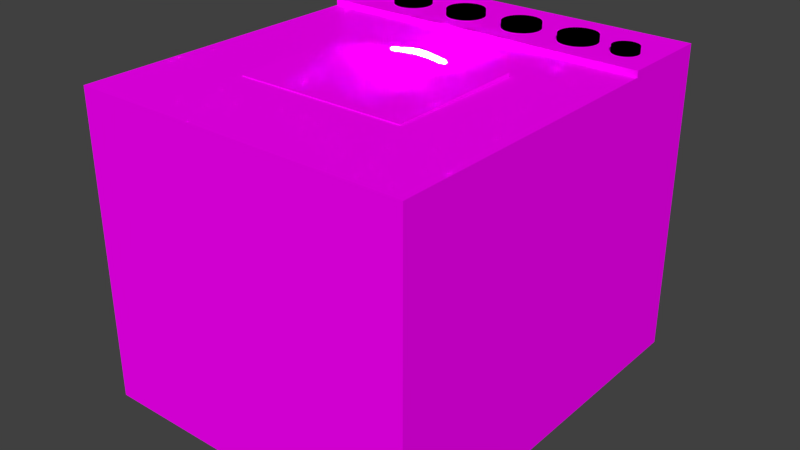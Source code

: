# Source: Stove.blend  (saved by Blender 2.76.0; exported with 4.5.12 LTS)
import bpy
from mathutils import Matrix  # noqa: F401  (used for matrix-valued properties, if any)

bpy.ops.wm.read_factory_settings(use_empty=True)
scene = bpy.context.scene
scene.name = 'Scene'

# ---- collections
col_collection_1 = bpy.data.collections.new('Collection 1'); scene.collection.children.link(col_collection_1)

# ---- images (referenced by path relative to the original .blend; pixels are not part of the script)
import os
ASSET_DIR = os.environ.get("B2B_ASSET_DIR", "")  # directory of the original .blend (textures are referenced by path, not embedded)
HERE = os.path.dirname(os.path.abspath(__file__))  # packed textures are extracted next to this script under _unpacked/

def load_image(name, relpath, width, height, colorspace="sRGB"):
    """Load a texture the original file referenced (path relative to the .blend, or extracted next to this script)."""
    p = next((c for c in (os.path.join(HERE, relpath), os.path.join(ASSET_DIR, relpath)) if relpath and os.path.exists(c)), "")
    if p:
        img = bpy.data.images.load(p, check_existing=True)
        img.name = name
    else:  # same state as the original file: an image datablock whose file is absent (Cycles renders it pink)
        img = bpy.data.images.new(name, width, height)
        img.source = "FILE"
        img.filepath = "//" + (relpath or name)
    img.colorspace_settings.name = colorspace
    return img
img_stove_top_front_png = load_image('Stove top front.png', 'Texture/Stove top front.png', 1024, 1024, 'sRGB')
img_stove_knobs_panel_png = load_image('Stove knobs panel.png', 'Texture/Stove knobs panel.png', 1024, 1024, 'sRGB')
img_stove_door_png = load_image('Stove door.png', 'Texture/Stove door.png', 1024, 1024, 'sRGB')

# ---- materials (node trees are filled in below, after node groups)
mat_stove_top_front = bpy.data.materials.new('Stove top front')
mat_stove_top_front.alpha_threshold = 0.0
mat_stove_top_front.roughness = 0.5
mat_stove_knobs_panel = bpy.data.materials.new('Stove knobs panel')
mat_stove_knobs_panel.alpha_threshold = 0.0
mat_stove_knobs_panel.roughness = 0.5
mat_stove_knobs = bpy.data.materials.new('Stove knobs')
mat_stove_knobs.alpha_threshold = 0.0
mat_stove_knobs.diffuse_color = (0.0, 0.0, 0.0, 1.0)
mat_stove_knobs.roughness = 0.5
mat_stove_door = bpy.data.materials.new('Stove door')
mat_stove_door.alpha_threshold = 0.0
mat_stove_door.roughness = 0.5
mat_handle = bpy.data.materials.new('Handle')
mat_handle.alpha_threshold = 0.0
mat_handle.roughness = 0.5

# ---- material node trees
mat_stove_top_front.use_nodes = True; mat_stove_top_front.node_tree.nodes.clear()
_N = mat_stove_top_front.node_tree.nodes; _L = mat_stove_top_front.node_tree.links
n0 = _N.new('ShaderNodeOutputMaterial'); n0.name = 'Material Output'; n0.location = (300, 300)
n1 = _N.new('ShaderNodeBsdfDiffuse'); n1.name = 'Diffuse BSDF'; n1.location = (10, 300)
n2 = _N.new('ShaderNodeTexImage'); n2.name = 'Image Texture'; n2.location = (-180, 300)
n2.width = 140
n2.image = img_stove_top_front_png
_L.new(n1.outputs[0], n0.inputs[0])
_L.new(n2.outputs[0], n1.inputs[0])
n0.is_active_output = True
mat_stove_knobs_panel.use_nodes = True; mat_stove_knobs_panel.node_tree.nodes.clear()
_N = mat_stove_knobs_panel.node_tree.nodes; _L = mat_stove_knobs_panel.node_tree.links
n0 = _N.new('ShaderNodeOutputMaterial'); n0.name = 'Material Output'; n0.location = (300, 300)
n1 = _N.new('ShaderNodeBsdfDiffuse'); n1.name = 'Diffuse BSDF'; n1.location = (10, 300)
n2 = _N.new('ShaderNodeTexImage'); n2.name = 'Image Texture'; n2.location = (-180, 300)
n2.width = 140
n2.image = img_stove_knobs_panel_png
_L.new(n1.outputs[0], n0.inputs[0])
_L.new(n2.outputs[0], n1.inputs[0])
n0.is_active_output = True
mat_stove_door.use_nodes = True; mat_stove_door.node_tree.nodes.clear()
_N = mat_stove_door.node_tree.nodes; _L = mat_stove_door.node_tree.links
n0 = _N.new('ShaderNodeOutputMaterial'); n0.name = 'Material Output'; n0.location = (300, 300)
n1 = _N.new('ShaderNodeBsdfDiffuse'); n1.name = 'Diffuse BSDF'; n1.location = (10, 300)
n2 = _N.new('ShaderNodeTexImage'); n2.name = 'Image Texture'; n2.location = (-180, 300)
n2.width = 140
n2.image = img_stove_door_png
_L.new(n1.outputs[0], n0.inputs[0])
_L.new(n2.outputs[0], n1.inputs[0])
n0.is_active_output = True
mat_handle.use_nodes = True; mat_handle.node_tree.nodes.clear()
_N = mat_handle.node_tree.nodes; _L = mat_handle.node_tree.links
n0 = _N.new('ShaderNodeOutputMaterial'); n0.name = 'Material Output'; n0.location = (300, 300)
n1 = _N.new('ShaderNodeBsdfDiffuse'); n1.name = 'Diffuse BSDF'; n1.location = (10, 300)
n2 = _N.new('ShaderNodeRGB'); n2.name = 'RGB'; n2.location = (-180, 300)
n2.outputs[0].default_value = (255.0, 255.0, 255.0, 1.0)
_L.new(n1.outputs[0], n0.inputs[0])
_L.new(n2.outputs[0], n1.inputs[0])
n0.is_active_output = True

# ---- world
world_world = bpy.data.worlds.new('World'); scene.world = world_world
world_world.color = (0.05088, 0.05088, 0.05088)
world_world.use_sun_shadow = False
world_world.sun_shadow_jitter_overblur = 0.0
world_world.cycles.sampling_method = 'MANUAL'
world_world.cycles.sample_map_resolution = 256

# ---- meshes
me_cube_005 = bpy.data.meshes.new('Cube.005')
me_cube_005.from_pydata([(-0.06, 0.08708, 0.1), (-0.06, 0.08708, 0.108), (-0.0578, 0.08689, 0.1), (-0.0578, 0.08689, 0.108), (-0.05569, 0.08635, 0.1), (-0.05569, 0.08635, 0.108), (-0.05374, 0.08547, 0.1), (-0.05374, 0.08547, 0.108), (-0.05203, 0.08428, 0.1), (-0.05203, 0.08428, 0.108), (-0.05063, 0.08284, 0.1), (-0.05063, 0.08284, 0.108), (-0.04959, 0.08119, 0.1), (-0.04959, 0.08119, 0.108), (-0.04894, 0.0794, 0.1), (-0.04894, 0.0794, 0.108), (-0.04873, 0.07754, 0.1), (-0.04873, 0.07754, 0.108), (-0.04894, 0.07568, 0.1), (-0.04894, 0.07568, 0.108), (-0.04959, 0.07389, 0.1), (-0.04959, 0.07389, 0.108), (-0.05063, 0.07224, 0.1), (-0.05063, 0.07224, 0.108), (-0.05203, 0.07079, 0.1), (-0.05203, 0.07079, 0.108), (-0.05374, 0.06961, 0.1), (-0.05374, 0.06961, 0.108), (-0.05569, 0.06873, 0.1), (-0.05569, 0.06873, 0.108), (-0.0578, 0.06818, 0.1), (-0.0578, 0.06818, 0.108), (-0.06, 0.068, 0.1), (-0.06, 0.068, 0.108), (-0.0622, 0.06818, 0.1), (-0.0622, 0.06818, 0.108), (-0.06431, 0.06873, 0.1), (-0.06431, 0.06873, 0.108), (-0.06626, 0.06961, 0.1), (-0.06626, 0.06961, 0.108), (-0.06797, 0.07079, 0.1), (-0.06797, 0.07079, 0.108), (-0.06937, 0.07224, 0.1), (-0.06937, 0.07224, 0.108), (-0.07041, 0.07389, 0.1), (-0.07041, 0.07389, 0.108), (-0.07106, 0.07568, 0.1), (-0.07106, 0.07568, 0.108), (-0.07127, 0.07754, 0.1), (-0.07127, 0.07754, 0.108), (-0.07106, 0.0794, 0.1), (-0.07106, 0.0794, 0.108), (-0.07041, 0.08119, 0.1), (-0.07041, 0.08119, 0.108), (-0.06937, 0.08284, 0.1), (-0.06937, 0.08284, 0.108), (-0.06797, 0.08428, 0.1), (-0.06797, 0.08428, 0.108), (-0.06626, 0.08547, 0.1), (-0.06626, 0.08547, 0.108), (-0.06431, 0.08635, 0.1), (-0.06431, 0.08635, 0.108), (-0.0622, 0.08689, 0.1), (-0.0622, 0.08689, 0.108)], [], [(0, 1, 3, 2), (2, 3, 5, 4), (4, 5, 7, 6), (6, 7, 9, 8), (8, 9, 11, 10), (10, 11, 13, 12), (12, 13, 15, 14), (14, 15, 17, 16), (16, 17, 19, 18), (18, 19, 21, 20), (20, 21, 23, 22), (22, 23, 25, 24), (24, 25, 27, 26), (26, 27, 29, 28), (28, 29, 31, 30), (30, 31, 33, 32), (32, 33, 35, 34), (34, 35, 37, 36), (36, 37, 39, 38), (38, 39, 41, 40), (40, 41, 43, 42), (42, 43, 45, 44), (44, 45, 47, 46), (46, 47, 49, 48), (48, 49, 51, 50), (50, 51, 53, 52), (52, 53, 55, 54), (54, 55, 57, 56), (56, 57, 59, 58), (58, 59, 61, 60), (3, 1, 63, 61, 59, 57, 55, 53, 51, 49, 47, 45, 43, 41, 39, 37, 35, 33, 31, 29, 27, 25, 23, 21, 19, 17, 15, 13, 11, 9, 7, 5), (62, 63, 1, 0), (60, 61, 63, 62), (0, 2, 4, 6, 8, 10, 12, 14, 16, 18, 20, 22, 24, 26, 28, 30, 32, 34, 36, 38, 40, 42, 44, 46, 48, 50, 52, 54, 56, 58, 60, 62)])
me_cube_005.polygons.foreach_set('material_index', [2, 2, 2, 2, 2, 2, 2, 2, 2, 2, 2, 2, 2, 2, 2, 2, 2, 2, 2, 2, 2, 2, 2, 2, 2, 2, 2, 2, 2, 2, 2, 2, 2, 2])
_uv = me_cube_005.uv_layers.new(name='UVMap')
_uv.uv.foreach_set('vector', [0.0, 0.0, 1.0, 0.0, 1.0, 1.0, 0.0, 1.0, 0.0, 0.0, 1.0, 0.0, 1.0, 1.0, 0.0, 1.0, 0.0, 0.0, 1.0, 0.0, 1.0, 1.0, 0.0, 1.0, 0.0, 0.0, 1.0, 0.0, 1.0, 1.0, 0.0, 1.0, 0.0, 0.0, 1.0, 0.0, 1.0, 1.0, 0.0, 1.0, 0.0, 0.0, 1.0, 0.0, 1.0, 1.0, 0.0, 1.0, 0.0, 0.0, 1.0, 0.0, 1.0, 1.0, 0.0, 1.0, 0.0, 0.0, 1.0, 0.0, 1.0, 1.0, 0.0, 1.0, 0.0, 0.0, 1.0, 0.0, 1.0, 1.0, 0.0, 1.0, 0.0, 0.0, 1.0, 0.0, 1.0, 1.0, 0.0, 1.0, 0.0, 0.0, 1.0, 0.0, 1.0, 1.0, 0.0, 1.0, 0.0, 0.0, 1.0, 0.0, 1.0, 1.0, 0.0, 1.0, 0.0, 0.0, 1.0, 0.0, 1.0, 1.0, 0.0, 1.0, 0.0, 0.0, 1.0, 0.0, 1.0, 1.0, 0.0, 1.0, 0.0, 0.0, 1.0, 0.0, 1.0, 1.0, 0.0, 1.0, 0.0, 0.0, 1.0, 0.0, 1.0, 1.0, 0.0, 1.0, 0.0, 0.0, 1.0, 0.0, 1.0, 1.0, 0.0, 1.0, 0.0, 0.0, 1.0, 0.0, 1.0, 1.0, 0.0, 1.0, 0.0, 0.0, 1.0, 0.0, 1.0, 1.0, 0.0, 1.0, 0.0, 0.0, 1.0, 0.0, 1.0, 1.0, 0.0, 1.0, 0.0, 0.0, 1.0, 0.0, 1.0, 1.0, 0.0, 1.0, 0.0, 0.0, 1.0, 0.0, 1.0, 1.0, 0.0, 1.0, 0.0, 0.0, 1.0, 0.0, 1.0, 1.0, 0.0, 1.0, 0.0, 0.0, 1.0, 0.0, 1.0, 1.0, 0.0, 1.0, 0.0, 0.0, 1.0, 0.0, 1.0, 1.0, 0.0, 1.0, 0.0, 0.0, 1.0, 0.0, 1.0, 1.0, 0.0, 1.0, 0.0, 0.0, 1.0, 0.0, 1.0, 1.0, 0.0, 1.0, 0.0, 0.0, 1.0, 0.0, 1.0, 1.0, 0.0, 1.0, 0.0, 0.0, 1.0, 0.0, 1.0, 1.0, 0.0, 1.0, 0.0, 0.0, 1.0, 0.0, 1.0, 1.0, 0.0, 1.0, 0.5, 1.0, 0.5975, 0.9904, 0.6913, 0.9619, 0.7778, 0.9157, 0.8536, 0.8536, 0.9157, 0.7778, 0.9619, 0.6913, 0.9904, 0.5975, 1.0, 0.5, 0.9904, 0.4025, 0.9619, 0.3087, 0.9157, 0.2222, 0.8536, 0.1464, 0.7778, 0.08427, 0.6913, 0.03806, 0.5975, 0.009607, 0.5, 0.0, 0.4025, 0.009607, 0.3087, 0.03806, 0.2222, 0.08427, 0.1464, 0.1464, 0.08426, 0.2222, 0.03806, 0.3087, 0.009607, 0.4025, 0.0, 0.5, 0.009607, 0.5975, 0.03806, 0.6913, 0.08427, 0.7778, 0.1464, 0.8536, 0.2222, 0.9157, 0.3087, 0.9619, 0.4025, 0.9904, 0.0, 0.0, 1.0, 0.0, 1.0, 1.0, 0.0, 1.0, 0.0, 0.0, 1.0, 0.0, 1.0, 1.0, 0.0, 1.0, 0.5, 1.0, 0.5975, 0.9904, 0.6913, 0.9619, 0.7778, 0.9157, 0.8536, 0.8536, 0.9157, 0.7778, 0.9619, 0.6913, 0.9904, 0.5975, 1.0, 0.5, 0.9904, 0.4025, 0.9619, 0.3087, 0.9157, 0.2222, 0.8536, 0.1464, 0.7778, 0.08427, 0.6913, 0.03806, 0.5975, 0.009607, 0.5, 0.0, 0.4025, 0.009607, 0.3087, 0.03806, 0.2222, 0.08427, 0.1464, 0.1464, 0.08426, 0.2222, 0.03806, 0.3087, 0.009607, 0.4025, 0.0, 0.5, 0.009607, 0.5975, 0.03806, 0.6913, 0.08427, 0.7778, 0.1464, 0.8536, 0.2222, 0.9157, 0.3087, 0.9619, 0.4025, 0.9904])
me_cube_005.materials.append(mat_stove_top_front)
me_cube_005.materials.append(mat_stove_knobs_panel)
me_cube_005.materials.append(mat_stove_knobs)
me_cube_005.use_remesh_preserve_volume = False
me_cube_005.use_remesh_preserve_attributes = False
me_cube_005.use_mirror_vertex_groups = False
me_cube_005.update()
me_cube_004 = bpy.data.meshes.new('Cube.004')
me_cube_004.from_pydata([(-0.02182, 0.08708, 0.1), (-0.02182, 0.08708, 0.108), (-0.01962, 0.08689, 0.1), (-0.01962, 0.08689, 0.108), (-0.0175, 0.08635, 0.1), (-0.0175, 0.08635, 0.108), (-0.01556, 0.08547, 0.1), (-0.01556, 0.08547, 0.108), (-0.01385, 0.08428, 0.1), (-0.01385, 0.08428, 0.108), (-0.01245, 0.08284, 0.1), (-0.01245, 0.08284, 0.108), (-0.0114, 0.08119, 0.1), (-0.0114, 0.08119, 0.108), (-0.01076, 0.0794, 0.1), (-0.01076, 0.0794, 0.108), (-0.01055, 0.07754, 0.1), (-0.01055, 0.07754, 0.108), (-0.01076, 0.07568, 0.1), (-0.01076, 0.07568, 0.108), (-0.0114, 0.07389, 0.1), (-0.0114, 0.07389, 0.108), (-0.01245, 0.07224, 0.1), (-0.01245, 0.07224, 0.108), (-0.01385, 0.07079, 0.1), (-0.01385, 0.07079, 0.108), (-0.01556, 0.06961, 0.1), (-0.01556, 0.06961, 0.108), (-0.0175, 0.06873, 0.1), (-0.0175, 0.06873, 0.108), (-0.01962, 0.06818, 0.1), (-0.01962, 0.06818, 0.108), (-0.02182, 0.068, 0.1), (-0.02182, 0.068, 0.108), (-0.02402, 0.06818, 0.1), (-0.02402, 0.06818, 0.108), (-0.02613, 0.06873, 0.1), (-0.02613, 0.06873, 0.108), (-0.02808, 0.06961, 0.1), (-0.02808, 0.06961, 0.108), (-0.02979, 0.07079, 0.1), (-0.02979, 0.07079, 0.108), (-0.03119, 0.07224, 0.1), (-0.03119, 0.07224, 0.108), (-0.03223, 0.07389, 0.1), (-0.03223, 0.07389, 0.108), (-0.03287, 0.07568, 0.1), (-0.03287, 0.07568, 0.108), (-0.03309, 0.07754, 0.1), (-0.03309, 0.07754, 0.108), (-0.03287, 0.0794, 0.1), (-0.03287, 0.0794, 0.108), (-0.03223, 0.08119, 0.1), (-0.03223, 0.08119, 0.108), (-0.03119, 0.08284, 0.1), (-0.03119, 0.08284, 0.108), (-0.02979, 0.08428, 0.1), (-0.02979, 0.08428, 0.108), (-0.02808, 0.08547, 0.1), (-0.02808, 0.08547, 0.108), (-0.02613, 0.08635, 0.1), (-0.02613, 0.08635, 0.108), (-0.02402, 0.08689, 0.1), (-0.02402, 0.08689, 0.108)], [], [(0, 1, 3, 2), (2, 3, 5, 4), (4, 5, 7, 6), (6, 7, 9, 8), (8, 9, 11, 10), (10, 11, 13, 12), (12, 13, 15, 14), (14, 15, 17, 16), (16, 17, 19, 18), (18, 19, 21, 20), (20, 21, 23, 22), (22, 23, 25, 24), (24, 25, 27, 26), (26, 27, 29, 28), (28, 29, 31, 30), (30, 31, 33, 32), (32, 33, 35, 34), (34, 35, 37, 36), (36, 37, 39, 38), (38, 39, 41, 40), (40, 41, 43, 42), (42, 43, 45, 44), (44, 45, 47, 46), (46, 47, 49, 48), (48, 49, 51, 50), (50, 51, 53, 52), (52, 53, 55, 54), (54, 55, 57, 56), (56, 57, 59, 58), (58, 59, 61, 60), (3, 1, 63, 61, 59, 57, 55, 53, 51, 49, 47, 45, 43, 41, 39, 37, 35, 33, 31, 29, 27, 25, 23, 21, 19, 17, 15, 13, 11, 9, 7, 5), (62, 63, 1, 0), (60, 61, 63, 62), (0, 2, 4, 6, 8, 10, 12, 14, 16, 18, 20, 22, 24, 26, 28, 30, 32, 34, 36, 38, 40, 42, 44, 46, 48, 50, 52, 54, 56, 58, 60, 62)])
me_cube_004.polygons.foreach_set('material_index', [2, 2, 2, 2, 2, 2, 2, 2, 2, 2, 2, 2, 2, 2, 2, 2, 2, 2, 2, 2, 2, 2, 2, 2, 2, 2, 2, 2, 2, 2, 2, 2, 2, 2])
_uv = me_cube_004.uv_layers.new(name='UVMap')
_uv.uv.foreach_set('vector', [0.0, 0.0, 1.0, 0.0, 1.0, 1.0, 0.0, 1.0, 0.0, 0.0, 1.0, 0.0, 1.0, 1.0, 0.0, 1.0, 0.0, 0.0, 1.0, 0.0, 1.0, 1.0, 0.0, 1.0, 0.0, 0.0, 1.0, 0.0, 1.0, 1.0, 0.0, 1.0, 0.0, 0.0, 1.0, 0.0, 1.0, 1.0, 0.0, 1.0, 0.0, 0.0, 1.0, 0.0, 1.0, 1.0, 0.0, 1.0, 0.0, 0.0, 1.0, 0.0, 1.0, 1.0, 0.0, 1.0, 0.0, 0.0, 1.0, 0.0, 1.0, 1.0, 0.0, 1.0, 0.0, 0.0, 1.0, 0.0, 1.0, 1.0, 0.0, 1.0, 0.0, 0.0, 1.0, 0.0, 1.0, 1.0, 0.0, 1.0, 0.0, 0.0, 1.0, 0.0, 1.0, 1.0, 0.0, 1.0, 0.0, 0.0, 1.0, 0.0, 1.0, 1.0, 0.0, 1.0, 0.0, 0.0, 1.0, 0.0, 1.0, 1.0, 0.0, 1.0, 0.0, 0.0, 1.0, 0.0, 1.0, 1.0, 0.0, 1.0, 0.0, 0.0, 1.0, 0.0, 1.0, 1.0, 0.0, 1.0, 0.0, 0.0, 1.0, 0.0, 1.0, 1.0, 0.0, 1.0, 0.0, 0.0, 1.0, 0.0, 1.0, 1.0, 0.0, 1.0, 0.0, 0.0, 1.0, 0.0, 1.0, 1.0, 0.0, 1.0, 0.0, 0.0, 1.0, 0.0, 1.0, 1.0, 0.0, 1.0, 0.0, 0.0, 1.0, 0.0, 1.0, 1.0, 0.0, 1.0, 0.0, 0.0, 1.0, 0.0, 1.0, 1.0, 0.0, 1.0, 0.0, 0.0, 1.0, 0.0, 1.0, 1.0, 0.0, 1.0, 0.0, 0.0, 1.0, 0.0, 1.0, 1.0, 0.0, 1.0, 0.0, 0.0, 1.0, 0.0, 1.0, 1.0, 0.0, 1.0, 0.0, 0.0, 1.0, 0.0, 1.0, 1.0, 0.0, 1.0, 0.0, 0.0, 1.0, 0.0, 1.0, 1.0, 0.0, 1.0, 0.0, 0.0, 1.0, 0.0, 1.0, 1.0, 0.0, 1.0, 0.0, 0.0, 1.0, 0.0, 1.0, 1.0, 0.0, 1.0, 0.0, 0.0, 1.0, 0.0, 1.0, 1.0, 0.0, 1.0, 0.0, 0.0, 1.0, 0.0, 1.0, 1.0, 0.0, 1.0, 0.5, 1.0, 0.5975, 0.9904, 0.6913, 0.9619, 0.7778, 0.9157, 0.8536, 0.8536, 0.9157, 0.7778, 0.9619, 0.6913, 0.9904, 0.5975, 1.0, 0.5, 0.9904, 0.4025, 0.9619, 0.3087, 0.9157, 0.2222, 0.8536, 0.1464, 0.7778, 0.08427, 0.6913, 0.03806, 0.5975, 0.009607, 0.5, 0.0, 0.4025, 0.009607, 0.3087, 0.03806, 0.2222, 0.08427, 0.1464, 0.1464, 0.08426, 0.2222, 0.03806, 0.3087, 0.009607, 0.4025, 0.0, 0.5, 0.009607, 0.5975, 0.03806, 0.6913, 0.08427, 0.7778, 0.1464, 0.8536, 0.2222, 0.9157, 0.3087, 0.9619, 0.4025, 0.9904, 0.0, 0.0, 1.0, 0.0, 1.0, 1.0, 0.0, 1.0, 0.0, 0.0, 1.0, 0.0, 1.0, 1.0, 0.0, 1.0, 0.5, 1.0, 0.5975, 0.9904, 0.6913, 0.9619, 0.7778, 0.9157, 0.8536, 0.8536, 0.9157, 0.7778, 0.9619, 0.6913, 0.9904, 0.5975, 1.0, 0.5, 0.9904, 0.4025, 0.9619, 0.3087, 0.9157, 0.2222, 0.8536, 0.1464, 0.7778, 0.08427, 0.6913, 0.03806, 0.5975, 0.009607, 0.5, 0.0, 0.4025, 0.009607, 0.3087, 0.03806, 0.2222, 0.08427, 0.1464, 0.1464, 0.08426, 0.2222, 0.03806, 0.3087, 0.009607, 0.4025, 0.0, 0.5, 0.009607, 0.5975, 0.03806, 0.6913, 0.08427, 0.7778, 0.1464, 0.8536, 0.2222, 0.9157, 0.3087, 0.9619, 0.4025, 0.9904])
me_cube_004.materials.append(mat_stove_top_front)
me_cube_004.materials.append(mat_stove_knobs_panel)
me_cube_004.materials.append(mat_stove_knobs)
me_cube_004.use_remesh_preserve_volume = False
me_cube_004.use_remesh_preserve_attributes = False
me_cube_004.use_mirror_vertex_groups = False
me_cube_004.update()
me_cube_003 = bpy.data.meshes.new('Cube.003')
me_cube_003.from_pydata([(0.01564, 0.08738, 0.1), (0.01564, 0.08738, 0.108), (0.01784, 0.0872, 0.1), (0.01784, 0.0872, 0.108), (0.01995, 0.08666, 0.1), (0.01995, 0.08666, 0.108), (0.0219, 0.08578, 0.1), (0.0219, 0.08578, 0.108), (0.02361, 0.08459, 0.1), (0.02361, 0.08459, 0.108), (0.02501, 0.08315, 0.1), (0.02501, 0.08315, 0.108), (0.02605, 0.0815, 0.1), (0.02605, 0.0815, 0.108), (0.02669, 0.07971, 0.1), (0.02669, 0.07971, 0.108), (0.02691, 0.07785, 0.1), (0.02691, 0.07785, 0.108), (0.02669, 0.07599, 0.1), (0.02669, 0.07599, 0.108), (0.02605, 0.0742, 0.1), (0.02605, 0.0742, 0.108), (0.02501, 0.07255, 0.1), (0.02501, 0.07255, 0.108), (0.02361, 0.0711, 0.1), (0.02361, 0.0711, 0.108), (0.0219, 0.06992, 0.1), (0.0219, 0.06992, 0.108), (0.01995, 0.06903, 0.1), (0.01995, 0.06903, 0.108), (0.01784, 0.06849, 0.1), (0.01784, 0.06849, 0.108), (0.01564, 0.06831, 0.1), (0.01564, 0.06831, 0.108), (0.01344, 0.06849, 0.1), (0.01344, 0.06849, 0.108), (0.01132, 0.06903, 0.1), (0.01132, 0.06903, 0.108), (0.009374, 0.06992, 0.1), (0.009374, 0.06992, 0.108), (0.007665, 0.0711, 0.1), (0.007665, 0.0711, 0.108), (0.006263, 0.07255, 0.1), (0.006263, 0.07255, 0.108), (0.005222, 0.0742, 0.1), (0.005222, 0.0742, 0.108), (0.00458, 0.07599, 0.1), (0.00458, 0.07599, 0.108), (0.004364, 0.07785, 0.1), (0.004364, 0.07785, 0.108), (0.00458, 0.07971, 0.1), (0.00458, 0.07971, 0.108), (0.005222, 0.0815, 0.1), (0.005222, 0.0815, 0.108), (0.006263, 0.08315, 0.1), (0.006263, 0.08315, 0.108), (0.007665, 0.08459, 0.1), (0.007665, 0.08459, 0.108), (0.009374, 0.08578, 0.1), (0.009374, 0.08578, 0.108), (0.01132, 0.08666, 0.1), (0.01132, 0.08666, 0.108), (0.01344, 0.0872, 0.1), (0.01344, 0.0872, 0.108)], [], [(0, 1, 3, 2), (2, 3, 5, 4), (4, 5, 7, 6), (6, 7, 9, 8), (8, 9, 11, 10), (10, 11, 13, 12), (12, 13, 15, 14), (14, 15, 17, 16), (16, 17, 19, 18), (18, 19, 21, 20), (20, 21, 23, 22), (22, 23, 25, 24), (24, 25, 27, 26), (26, 27, 29, 28), (28, 29, 31, 30), (30, 31, 33, 32), (32, 33, 35, 34), (34, 35, 37, 36), (36, 37, 39, 38), (38, 39, 41, 40), (40, 41, 43, 42), (42, 43, 45, 44), (44, 45, 47, 46), (46, 47, 49, 48), (48, 49, 51, 50), (50, 51, 53, 52), (52, 53, 55, 54), (54, 55, 57, 56), (56, 57, 59, 58), (58, 59, 61, 60), (3, 1, 63, 61, 59, 57, 55, 53, 51, 49, 47, 45, 43, 41, 39, 37, 35, 33, 31, 29, 27, 25, 23, 21, 19, 17, 15, 13, 11, 9, 7, 5), (62, 63, 1, 0), (60, 61, 63, 62), (0, 2, 4, 6, 8, 10, 12, 14, 16, 18, 20, 22, 24, 26, 28, 30, 32, 34, 36, 38, 40, 42, 44, 46, 48, 50, 52, 54, 56, 58, 60, 62)])
me_cube_003.polygons.foreach_set('material_index', [2, 2, 2, 2, 2, 2, 2, 2, 2, 2, 2, 2, 2, 2, 2, 2, 2, 2, 2, 2, 2, 2, 2, 2, 2, 2, 2, 2, 2, 2, 2, 2, 2, 2])
_uv = me_cube_003.uv_layers.new(name='UVMap')
_uv.uv.foreach_set('vector', [0.0, 0.0, 1.0, 0.0, 1.0, 1.0, 0.0, 1.0, 0.0, 0.0, 1.0, 0.0, 1.0, 1.0, 0.0, 1.0, 0.0, 0.0, 1.0, 0.0, 1.0, 1.0, 0.0, 1.0, 0.0, 0.0, 1.0, 0.0, 1.0, 1.0, 0.0, 1.0, 0.0, 0.0, 1.0, 0.0, 1.0, 1.0, 0.0, 1.0, 0.0, 0.0, 1.0, 0.0, 1.0, 1.0, 0.0, 1.0, 0.0, 0.0, 1.0, 0.0, 1.0, 1.0, 0.0, 1.0, 0.0, 0.0, 1.0, 0.0, 1.0, 1.0, 0.0, 1.0, 0.0, 0.0, 1.0, 0.0, 1.0, 1.0, 0.0, 1.0, 0.0, 0.0, 1.0, 0.0, 1.0, 1.0, 0.0, 1.0, 0.0, 0.0, 1.0, 0.0, 1.0, 1.0, 0.0, 1.0, 0.0, 0.0, 1.0, 0.0, 1.0, 1.0, 0.0, 1.0, 0.0, 0.0, 1.0, 0.0, 1.0, 1.0, 0.0, 1.0, 0.0, 0.0, 1.0, 0.0, 1.0, 1.0, 0.0, 1.0, 0.0, 0.0, 1.0, 0.0, 1.0, 1.0, 0.0, 1.0, 0.0, 0.0, 1.0, 0.0, 1.0, 1.0, 0.0, 1.0, 0.0, 0.0, 1.0, 0.0, 1.0, 1.0, 0.0, 1.0, 0.0, 0.0, 1.0, 0.0, 1.0, 1.0, 0.0, 1.0, 0.0, 0.0, 1.0, 0.0, 1.0, 1.0, 0.0, 1.0, 0.0, 0.0, 1.0, 0.0, 1.0, 1.0, 0.0, 1.0, 0.0, 0.0, 1.0, 0.0, 1.0, 1.0, 0.0, 1.0, 0.0, 0.0, 1.0, 0.0, 1.0, 1.0, 0.0, 1.0, 0.0, 0.0, 1.0, 0.0, 1.0, 1.0, 0.0, 1.0, 0.0, 0.0, 1.0, 0.0, 1.0, 1.0, 0.0, 1.0, 0.0, 0.0, 1.0, 0.0, 1.0, 1.0, 0.0, 1.0, 0.0, 0.0, 1.0, 0.0, 1.0, 1.0, 0.0, 1.0, 0.0, 0.0, 1.0, 0.0, 1.0, 1.0, 0.0, 1.0, 0.0, 0.0, 1.0, 0.0, 1.0, 1.0, 0.0, 1.0, 0.0, 0.0, 1.0, 0.0, 1.0, 1.0, 0.0, 1.0, 0.0, 0.0, 1.0, 0.0, 1.0, 1.0, 0.0, 1.0, 0.5, 1.0, 0.5975, 0.9904, 0.6913, 0.9619, 0.7778, 0.9157, 0.8536, 0.8536, 0.9157, 0.7778, 0.9619, 0.6913, 0.9904, 0.5975, 1.0, 0.5, 0.9904, 0.4025, 0.9619, 0.3087, 0.9157, 0.2222, 0.8536, 0.1464, 0.7778, 0.08427, 0.6913, 0.03806, 0.5975, 0.009607, 0.5, 0.0, 0.4025, 0.009607, 0.3087, 0.03806, 0.2222, 0.08427, 0.1464, 0.1464, 0.08426, 0.2222, 0.03806, 0.3087, 0.009607, 0.4025, 0.0, 0.5, 0.009607, 0.5975, 0.03806, 0.6913, 0.08427, 0.7778, 0.1464, 0.8536, 0.2222, 0.9157, 0.3087, 0.9619, 0.4025, 0.9904, 0.0, 0.0, 1.0, 0.0, 1.0, 1.0, 0.0, 1.0, 0.0, 0.0, 1.0, 0.0, 1.0, 1.0, 0.0, 1.0, 0.5, 1.0, 0.5975, 0.9904, 0.6913, 0.9619, 0.7778, 0.9157, 0.8536, 0.8536, 0.9157, 0.7778, 0.9619, 0.6913, 0.9904, 0.5975, 1.0, 0.5, 0.9904, 0.4025, 0.9619, 0.3087, 0.9157, 0.2222, 0.8536, 0.1464, 0.7778, 0.08427, 0.6913, 0.03806, 0.5975, 0.009607, 0.5, 0.0, 0.4025, 0.009607, 0.3087, 0.03806, 0.2222, 0.08427, 0.1464, 0.1464, 0.08426, 0.2222, 0.03806, 0.3087, 0.009607, 0.4025, 0.0, 0.5, 0.009607, 0.5975, 0.03806, 0.6913, 0.08427, 0.7778, 0.1464, 0.8536, 0.2222, 0.9157, 0.3087, 0.9619, 0.4025, 0.9904])
me_cube_003.materials.append(mat_stove_top_front)
me_cube_003.materials.append(mat_stove_knobs_panel)
me_cube_003.materials.append(mat_stove_knobs)
me_cube_003.use_remesh_preserve_volume = False
me_cube_003.use_remesh_preserve_attributes = False
me_cube_003.use_mirror_vertex_groups = False
me_cube_003.update()
me_cube_002 = bpy.data.meshes.new('Cube.002')
me_cube_002.from_pydata([(0.05164, 0.08738, 0.1), (0.05164, 0.08738, 0.108), (0.05384, 0.0872, 0.1), (0.05384, 0.0872, 0.108), (0.05595, 0.08666, 0.1), (0.05595, 0.08666, 0.108), (0.0579, 0.08578, 0.1), (0.0579, 0.08578, 0.108), (0.05961, 0.08459, 0.1), (0.05961, 0.08459, 0.108), (0.06101, 0.08315, 0.1), (0.06101, 0.08315, 0.108), (0.06205, 0.0815, 0.1), (0.06205, 0.0815, 0.108), (0.06269, 0.07971, 0.1), (0.06269, 0.07971, 0.108), (0.06291, 0.07785, 0.1), (0.06291, 0.07785, 0.108), (0.06269, 0.07599, 0.1), (0.06269, 0.07599, 0.108), (0.06205, 0.0742, 0.1), (0.06205, 0.0742, 0.108), (0.06101, 0.07255, 0.1), (0.06101, 0.07255, 0.108), (0.05961, 0.0711, 0.1), (0.05961, 0.0711, 0.108), (0.0579, 0.06992, 0.1), (0.0579, 0.06992, 0.108), (0.05595, 0.06903, 0.1), (0.05595, 0.06903, 0.108), (0.05384, 0.06849, 0.1), (0.05384, 0.06849, 0.108), (0.05164, 0.06831, 0.1), (0.05164, 0.06831, 0.108), (0.04944, 0.06849, 0.1), (0.04944, 0.06849, 0.108), (0.04732, 0.06903, 0.1), (0.04732, 0.06903, 0.108), (0.04537, 0.06992, 0.1), (0.04537, 0.06992, 0.108), (0.04367, 0.0711, 0.1), (0.04367, 0.0711, 0.108), (0.04226, 0.07255, 0.1), (0.04226, 0.07255, 0.108), (0.04122, 0.0742, 0.1), (0.04122, 0.0742, 0.108), (0.04058, 0.07599, 0.1), (0.04058, 0.07599, 0.108), (0.04036, 0.07785, 0.1), (0.04036, 0.07785, 0.108), (0.04058, 0.07971, 0.1), (0.04058, 0.07971, 0.108), (0.04122, 0.0815, 0.1), (0.04122, 0.0815, 0.108), (0.04226, 0.08315, 0.1), (0.04226, 0.08315, 0.108), (0.04367, 0.08459, 0.1), (0.04367, 0.08459, 0.108), (0.04537, 0.08578, 0.1), (0.04537, 0.08578, 0.108), (0.04732, 0.08666, 0.1), (0.04732, 0.08666, 0.108), (0.04944, 0.0872, 0.1), (0.04944, 0.0872, 0.108)], [], [(0, 1, 3, 2), (2, 3, 5, 4), (4, 5, 7, 6), (6, 7, 9, 8), (8, 9, 11, 10), (10, 11, 13, 12), (12, 13, 15, 14), (14, 15, 17, 16), (16, 17, 19, 18), (18, 19, 21, 20), (20, 21, 23, 22), (22, 23, 25, 24), (24, 25, 27, 26), (26, 27, 29, 28), (28, 29, 31, 30), (30, 31, 33, 32), (32, 33, 35, 34), (34, 35, 37, 36), (36, 37, 39, 38), (38, 39, 41, 40), (40, 41, 43, 42), (42, 43, 45, 44), (44, 45, 47, 46), (46, 47, 49, 48), (48, 49, 51, 50), (50, 51, 53, 52), (52, 53, 55, 54), (54, 55, 57, 56), (56, 57, 59, 58), (58, 59, 61, 60), (3, 1, 63, 61, 59, 57, 55, 53, 51, 49, 47, 45, 43, 41, 39, 37, 35, 33, 31, 29, 27, 25, 23, 21, 19, 17, 15, 13, 11, 9, 7, 5), (62, 63, 1, 0), (60, 61, 63, 62), (0, 2, 4, 6, 8, 10, 12, 14, 16, 18, 20, 22, 24, 26, 28, 30, 32, 34, 36, 38, 40, 42, 44, 46, 48, 50, 52, 54, 56, 58, 60, 62)])
me_cube_002.polygons.foreach_set('material_index', [2, 2, 2, 2, 2, 2, 2, 2, 2, 2, 2, 2, 2, 2, 2, 2, 2, 2, 2, 2, 2, 2, 2, 2, 2, 2, 2, 2, 2, 2, 2, 2, 2, 2])
_uv = me_cube_002.uv_layers.new(name='UVMap')
_uv.uv.foreach_set('vector', [0.0, 0.0, 1.0, 0.0, 1.0, 1.0, 0.0, 1.0, 0.0, 0.0, 1.0, 0.0, 1.0, 1.0, 0.0, 1.0, 0.0, 0.0, 1.0, 0.0, 1.0, 1.0, 0.0, 1.0, 0.0, 0.0, 1.0, 0.0, 1.0, 1.0, 0.0, 1.0, 0.0, 0.0, 1.0, 0.0, 1.0, 1.0, 0.0, 1.0, 0.0, 0.0, 1.0, 0.0, 1.0, 1.0, 0.0, 1.0, 0.0, 0.0, 1.0, 0.0, 1.0, 1.0, 0.0, 1.0, 0.0, 0.0, 1.0, 0.0, 1.0, 1.0, 0.0, 1.0, 0.0, 0.0, 1.0, 0.0, 1.0, 1.0, 0.0, 1.0, 0.0, 0.0, 1.0, 0.0, 1.0, 1.0, 0.0, 1.0, 0.0, 0.0, 1.0, 0.0, 1.0, 1.0, 0.0, 1.0, 0.0, 0.0, 1.0, 0.0, 1.0, 1.0, 0.0, 1.0, 0.0, 0.0, 1.0, 0.0, 1.0, 1.0, 0.0, 1.0, 0.0, 0.0, 1.0, 0.0, 1.0, 1.0, 0.0, 1.0, 0.0, 0.0, 1.0, 0.0, 1.0, 1.0, 0.0, 1.0, 0.0, 0.0, 1.0, 0.0, 1.0, 1.0, 0.0, 1.0, 0.0, 0.0, 1.0, 0.0, 1.0, 1.0, 0.0, 1.0, 0.0, 0.0, 1.0, 0.0, 1.0, 1.0, 0.0, 1.0, 0.0, 0.0, 1.0, 0.0, 1.0, 1.0, 0.0, 1.0, 0.0, 0.0, 1.0, 0.0, 1.0, 1.0, 0.0, 1.0, 0.0, 0.0, 1.0, 0.0, 1.0, 1.0, 0.0, 1.0, 0.0, 0.0, 1.0, 0.0, 1.0, 1.0, 0.0, 1.0, 0.0, 0.0, 1.0, 0.0, 1.0, 1.0, 0.0, 1.0, 0.0, 0.0, 1.0, 0.0, 1.0, 1.0, 0.0, 1.0, 0.0, 0.0, 1.0, 0.0, 1.0, 1.0, 0.0, 1.0, 0.0, 0.0, 1.0, 0.0, 1.0, 1.0, 0.0, 1.0, 0.0, 0.0, 1.0, 0.0, 1.0, 1.0, 0.0, 1.0, 0.0, 0.0, 1.0, 0.0, 1.0, 1.0, 0.0, 1.0, 0.0, 0.0, 1.0, 0.0, 1.0, 1.0, 0.0, 1.0, 0.0, 0.0, 1.0, 0.0, 1.0, 1.0, 0.0, 1.0, 0.5, 1.0, 0.5975, 0.9904, 0.6913, 0.9619, 0.7778, 0.9157, 0.8536, 0.8536, 0.9157, 0.7778, 0.9619, 0.6913, 0.9904, 0.5975, 1.0, 0.5, 0.9904, 0.4025, 0.9619, 0.3087, 0.9157, 0.2222, 0.8536, 0.1464, 0.7778, 0.08427, 0.6913, 0.03806, 0.5975, 0.009607, 0.5, 0.0, 0.4025, 0.009607, 0.3087, 0.03806, 0.2222, 0.08427, 0.1464, 0.1464, 0.08426, 0.2222, 0.03806, 0.3087, 0.009607, 0.4025, 0.0, 0.5, 0.009607, 0.5975, 0.03806, 0.6913, 0.08427, 0.7778, 0.1464, 0.8536, 0.2222, 0.9157, 0.3087, 0.9619, 0.4025, 0.9904, 0.0, 0.0, 1.0, 0.0, 1.0, 1.0, 0.0, 1.0, 0.0, 0.0, 1.0, 0.0, 1.0, 1.0, 0.0, 1.0, 0.5, 1.0, 0.5975, 0.9904, 0.6913, 0.9619, 0.7778, 0.9157, 0.8536, 0.8536, 0.9157, 0.7778, 0.9619, 0.6913, 0.9904, 0.5975, 1.0, 0.5, 0.9904, 0.4025, 0.9619, 0.3087, 0.9157, 0.2222, 0.8536, 0.1464, 0.7778, 0.08427, 0.6913, 0.03806, 0.5975, 0.009607, 0.5, 0.0, 0.4025, 0.009607, 0.3087, 0.03806, 0.2222, 0.08427, 0.1464, 0.1464, 0.08426, 0.2222, 0.03806, 0.3087, 0.009607, 0.4025, 0.0, 0.5, 0.009607, 0.5975, 0.03806, 0.6913, 0.08427, 0.7778, 0.1464, 0.8536, 0.2222, 0.9157, 0.3087, 0.9619, 0.4025, 0.9904])
me_cube_002.materials.append(mat_stove_top_front)
me_cube_002.materials.append(mat_stove_knobs_panel)
me_cube_002.materials.append(mat_stove_knobs)
me_cube_002.use_remesh_preserve_volume = False
me_cube_002.use_remesh_preserve_attributes = False
me_cube_002.use_mirror_vertex_groups = False
me_cube_002.update()
me_cube_001 = bpy.data.meshes.new('Cube.001')
me_cube_001.from_pydata([(0.08073, 0.08308, 0.1), (0.08073, 0.08308, 0.108), (0.08222, 0.08295, 0.1), (0.08222, 0.08295, 0.108), (0.08365, 0.08259, 0.1), (0.08365, 0.08259, 0.108), (0.08497, 0.08199, 0.1), (0.08497, 0.08199, 0.108), (0.08613, 0.08118, 0.1), (0.08613, 0.08118, 0.108), (0.08708, 0.08021, 0.1), (0.08708, 0.08021, 0.108), (0.08778, 0.07909, 0.1), (0.08778, 0.07909, 0.108), (0.08822, 0.07788, 0.1), (0.08822, 0.07788, 0.108), (0.08836, 0.07662, 0.1), (0.08836, 0.07662, 0.108), (0.08822, 0.07535, 0.1), (0.08822, 0.07535, 0.108), (0.08778, 0.07414, 0.1), (0.08778, 0.07414, 0.108), (0.08708, 0.07303, 0.1), (0.08708, 0.07303, 0.108), (0.08613, 0.07205, 0.1), (0.08613, 0.07205, 0.108), (0.08497, 0.07124, 0.1), (0.08497, 0.07124, 0.108), (0.08365, 0.07065, 0.1), (0.08365, 0.07065, 0.108), (0.08222, 0.07028, 0.1), (0.08222, 0.07028, 0.108), (0.08073, 0.07015, 0.1), (0.08073, 0.07015, 0.108), (0.07924, 0.07028, 0.1), (0.07924, 0.07028, 0.108), (0.0778, 0.07065, 0.1), (0.0778, 0.07065, 0.108), (0.07648, 0.07124, 0.1), (0.07648, 0.07124, 0.108), (0.07533, 0.07205, 0.1), (0.07533, 0.07205, 0.108), (0.07438, 0.07303, 0.1), (0.07438, 0.07303, 0.108), (0.07367, 0.07414, 0.1), (0.07367, 0.07414, 0.108), (0.07324, 0.07535, 0.1), (0.07324, 0.07535, 0.108), (0.07309, 0.07662, 0.1), (0.07309, 0.07662, 0.108), (0.07324, 0.07788, 0.1), (0.07324, 0.07788, 0.108), (0.07367, 0.07909, 0.1), (0.07367, 0.07909, 0.108), (0.07438, 0.08021, 0.1), (0.07438, 0.08021, 0.108), (0.07533, 0.08118, 0.1), (0.07533, 0.08118, 0.108), (0.07648, 0.08199, 0.1), (0.07648, 0.08199, 0.108), (0.0778, 0.08259, 0.1), (0.0778, 0.08259, 0.108), (0.07924, 0.08295, 0.1), (0.07924, 0.08295, 0.108)], [], [(0, 1, 3, 2), (2, 3, 5, 4), (4, 5, 7, 6), (6, 7, 9, 8), (8, 9, 11, 10), (10, 11, 13, 12), (12, 13, 15, 14), (14, 15, 17, 16), (16, 17, 19, 18), (18, 19, 21, 20), (20, 21, 23, 22), (22, 23, 25, 24), (24, 25, 27, 26), (26, 27, 29, 28), (28, 29, 31, 30), (30, 31, 33, 32), (32, 33, 35, 34), (34, 35, 37, 36), (36, 37, 39, 38), (38, 39, 41, 40), (40, 41, 43, 42), (42, 43, 45, 44), (44, 45, 47, 46), (46, 47, 49, 48), (48, 49, 51, 50), (50, 51, 53, 52), (52, 53, 55, 54), (54, 55, 57, 56), (56, 57, 59, 58), (58, 59, 61, 60), (3, 1, 63, 61, 59, 57, 55, 53, 51, 49, 47, 45, 43, 41, 39, 37, 35, 33, 31, 29, 27, 25, 23, 21, 19, 17, 15, 13, 11, 9, 7, 5), (62, 63, 1, 0), (60, 61, 63, 62), (0, 2, 4, 6, 8, 10, 12, 14, 16, 18, 20, 22, 24, 26, 28, 30, 32, 34, 36, 38, 40, 42, 44, 46, 48, 50, 52, 54, 56, 58, 60, 62)])
me_cube_001.polygons.foreach_set('material_index', [2, 2, 2, 2, 2, 2, 2, 2, 2, 2, 2, 2, 2, 2, 2, 2, 2, 2, 2, 2, 2, 2, 2, 2, 2, 2, 2, 2, 2, 2, 2, 2, 2, 2])
_uv = me_cube_001.uv_layers.new(name='UVMap')
_uv.uv.foreach_set('vector', [0.0, 0.0, 1.0, 0.0, 1.0, 1.0, 0.0, 1.0, 0.0, 0.0, 1.0, 0.0, 1.0, 1.0, 0.0, 1.0, 0.0, 0.0, 1.0, 0.0, 1.0, 1.0, 0.0, 1.0, 0.0, 0.0, 1.0, 0.0, 1.0, 1.0, 0.0, 1.0, 0.0, 0.0, 1.0, 0.0, 1.0, 1.0, 0.0, 1.0, 0.0, 0.0, 1.0, 0.0, 1.0, 1.0, 0.0, 1.0, 0.0, 0.0, 1.0, 0.0, 1.0, 1.0, 0.0, 1.0, 0.0, 0.0, 1.0, 0.0, 1.0, 1.0, 0.0, 1.0, 0.0, 0.0, 1.0, 0.0, 1.0, 1.0, 0.0, 1.0, 0.0, 0.0, 1.0, 0.0, 1.0, 1.0, 0.0, 1.0, 0.0, 0.0, 1.0, 0.0, 1.0, 1.0, 0.0, 1.0, 0.0, 0.0, 1.0, 0.0, 1.0, 1.0, 0.0, 1.0, 0.0, 0.0, 1.0, 0.0, 1.0, 1.0, 0.0, 1.0, 0.0, 0.0, 1.0, 0.0, 1.0, 1.0, 0.0, 1.0, 0.0, 0.0, 1.0, 0.0, 1.0, 1.0, 0.0, 1.0, 0.0, 0.0, 1.0, 0.0, 1.0, 1.0, 0.0, 1.0, 0.0, 0.0, 1.0, 0.0, 1.0, 1.0, 0.0, 1.0, 0.0, 0.0, 1.0, 0.0, 1.0, 1.0, 0.0, 1.0, 0.0, 0.0, 1.0, 0.0, 1.0, 1.0, 0.0, 1.0, 0.0, 0.0, 1.0, 0.0, 1.0, 1.0, 0.0, 1.0, 0.0, 0.0, 1.0, 0.0, 1.0, 1.0, 0.0, 1.0, 0.0, 0.0, 1.0, 0.0, 1.0, 1.0, 0.0, 1.0, 0.0, 0.0, 1.0, 0.0, 1.0, 1.0, 0.0, 1.0, 0.0, 0.0, 1.0, 0.0, 1.0, 1.0, 0.0, 1.0, 0.0, 0.0, 1.0, 0.0, 1.0, 1.0, 0.0, 1.0, 0.0, 0.0, 1.0, 0.0, 1.0, 1.0, 0.0, 1.0, 0.0, 0.0, 1.0, 0.0, 1.0, 1.0, 0.0, 1.0, 0.0, 0.0, 1.0, 0.0, 1.0, 1.0, 0.0, 1.0, 0.0, 0.0, 1.0, 0.0, 1.0, 1.0, 0.0, 1.0, 0.0, 0.0, 1.0, 0.0, 1.0, 1.0, 0.0, 1.0, 0.5, 1.0, 0.5975, 0.9904, 0.6913, 0.9619, 0.7778, 0.9157, 0.8536, 0.8536, 0.9157, 0.7778, 0.9619, 0.6913, 0.9904, 0.5975, 1.0, 0.5, 0.9904, 0.4025, 0.9619, 0.3087, 0.9157, 0.2222, 0.8536, 0.1464, 0.7778, 0.08427, 0.6913, 0.03806, 0.5975, 0.009607, 0.5, 0.0, 0.4025, 0.009607, 0.3087, 0.03806, 0.2222, 0.08427, 0.1464, 0.1464, 0.08426, 0.2222, 0.03806, 0.3087, 0.009607, 0.4025, 0.0, 0.5, 0.009607, 0.5975, 0.03806, 0.6913, 0.08427, 0.7778, 0.1464, 0.8536, 0.2222, 0.9157, 0.3087, 0.9619, 0.4025, 0.9904, 0.0, 0.0, 1.0, 0.0, 1.0, 1.0, 0.0, 1.0, 0.0, 0.0, 1.0, 0.0, 1.0, 1.0, 0.0, 1.0, 0.5, 1.0, 0.5975, 0.9904, 0.6913, 0.9619, 0.7778, 0.9157, 0.8536, 0.8536, 0.9157, 0.7778, 0.9619, 0.6913, 0.9904, 0.5975, 1.0, 0.5, 0.9904, 0.4025, 0.9619, 0.3087, 0.9157, 0.2222, 0.8536, 0.1464, 0.7778, 0.08427, 0.6913, 0.03806, 0.5975, 0.009607, 0.5, 0.0, 0.4025, 0.009607, 0.3087, 0.03806, 0.2222, 0.08427, 0.1464, 0.1464, 0.08426, 0.2222, 0.03806, 0.3087, 0.009607, 0.4025, 0.0, 0.5, 0.009607, 0.5975, 0.03806, 0.6913, 0.08427, 0.7778, 0.1464, 0.8536, 0.2222, 0.9157, 0.3087, 0.9619, 0.4025, 0.9904])
me_cube_001.materials.append(mat_stove_top_front)
me_cube_001.materials.append(mat_stove_knobs_panel)
me_cube_001.materials.append(mat_stove_knobs)
me_cube_001.use_remesh_preserve_volume = False
me_cube_001.use_remesh_preserve_attributes = False
me_cube_001.use_mirror_vertex_groups = False
me_cube_001.update()
me_circle_001 = bpy.data.meshes.new('Circle.001')
me_circle_001.from_pydata([(-0.8283, 0.6716, -0.008197), (-0.8283, 0.6719, 0.001801), (-0.8283, 0.9815, -0.01106), (-0.8283, 0.9819, -0.001059), (0.2717, 0.6716, -0.008197), (0.2717, 0.6719, 0.001801), (0.2717, 0.9815, -0.01106), (0.2717, 0.9819, -0.001059), (0.0, 0.1, 0.0), (-0.01951, 0.09808, 0.0), (-0.03827, 0.09239, 0.0), (-0.05556, 0.08315, 0.0), (-0.07071, 0.07071, 0.0), (-0.08315, 0.05556, 0.0), (-0.09239, 0.03827, 0.0), (-0.09808, 0.01951, 0.0), (-0.1, 7.55e-09, 0.0), (-0.09808, -0.01951, 0.0), (-0.09239, -0.03827, 0.0), (-0.08315, -0.05556, 0.0), (-0.07071, -0.07071, 0.0), (-0.05556, -0.08315, 0.0), (-0.03827, -0.09239, 0.0), (-0.01951, -0.09808, 0.0), (3.258e-08, -0.1, 0.0), (0.01951, -0.09808, 0.0), (0.03827, -0.09239, 0.0), (0.05556, -0.08315, 0.0), (0.07071, -0.07071, 0.0), (0.08315, -0.05556, 0.0), (0.09239, -0.03827, 0.0), (0.09808, -0.01951, 0.0), (0.1, 9.656e-08, 0.0), (0.09808, 0.01951, 0.0), (0.09239, 0.03827, 0.0), (0.08315, 0.05556, 0.0), (0.07071, 0.07071, 0.0), (0.05556, 0.08315, 0.0), (0.03827, 0.09239, 0.0), (0.01951, 0.09808, 0.0), (-0.5563, -0.0002508, -0.02049), (-0.5563, -0.0002508, -0.000485), (-0.5563, 0.4597, -0.02049), (-0.5563, 0.4597, -0.000485), (-0.0002596, -0.0002508, -0.02049), (-0.0002596, -0.0002508, -0.000485), (-0.0002596, 0.4597, -0.02049), (-0.0002596, 0.4597, -0.000485), (-0.1827, 0.4062, -0.0008303), (-0.1827, 0.4061, 0.00225), (-0.2272, 0.4215, 0.002294), (-0.2284, 0.4021, 0.005335), (-0.1815, 0.4176, -0.0008009), (-0.1827, 0.4173, 0.002192), (-0.2284, 0.4212, 0.005191), (-0.2284, 0.4022, 0.00216), (-0.2284, 0.4117, 0.005818), (-0.1798, 0.412, 0.001668), (-0.1783, 0.4125, -0.001841), (-0.2286, 0.4119, 0.001555), (-0.1827, 0.4061, 0.001193), (-0.2284, 0.4007, 0.003719), (-0.2278, 0.4228, 0.003706), (-0.2055, 0.4042, 0.0001832), (-0.2044, 0.4196, 0.0002598), (-0.2055, 0.4044, 0.003636), (-0.2284, 0.4062, 0.005896), (-0.2055, 0.419, 0.003521), (-0.1821, 0.4174, 0.001186), (-0.2533, 0.4231, 0.006598), (-0.1804, 0.4086, 0.001881), (-0.18, 0.4151, -0.001528), (-0.2533, 0.4003, 0.006683), (-0.2279, 0.4174, 0.001693), (-0.2533, 0.4003, 0.003152), (-0.2527, 0.4233, 0.003399), (-0.2284, 0.4171, 0.005766), (-0.1804, 0.4148, 0.001859), (-0.1805, 0.4094, -0.001528), (-0.2285, 0.4063, 0.001574), (-0.2534, 0.4118, 0.00272), (-0.2533, 0.4117, 0.007359), (-0.2035, 0.4119, -0.0003091), (-0.2033, 0.4117, 0.003765), (-0.1798, 0.4121, 6.248e-05), (-0.1802, 0.4149, 0.000375), (-0.2044, 0.4158, 0.003812), (-0.2045, 0.4073, -0.0002677), (-0.2533, 0.4182, 0.00725), (-0.2533, 0.3986, 0.004896), (-0.2055, 0.4033, 0.002396), (-0.2531, 0.4184, 0.00281), (-0.2533, 0.4052, 0.007337), (-0.2039, 0.4166, -0.0001943), (-0.2044, 0.4075, 0.003899), (-0.1805, 0.4093, 0.000375), (-0.2049, 0.4202, 0.002368), (-0.2534, 0.4052, 0.002631), (-0.253, 0.4249, 0.004988), (-0.2062, 0.4058, -0.002308), (-0.1834, 0.4063, -0.002728), (-0.1806, 0.4156, -0.003443), (-0.1822, 0.4177, -0.002689), (-0.1812, 0.4091, -0.003457), (-0.179, 0.4124, -0.003684), (-0.2042, 0.4124, -0.003041), (-0.2051, 0.4182, -0.00225), (-0.2052, 0.4081, -0.002828), (-0.2046, 0.416, -0.002784), (-0.3739, 0.4062, -0.0008303), (-0.3739, 0.4061, 0.00225), (-0.3293, 0.4215, 0.002294), (-0.3282, 0.4021, 0.005335), (-0.375, 0.4176, -0.0008009), (-0.3739, 0.4173, 0.002192), (-0.3282, 0.4212, 0.005191), (-0.3282, 0.4022, 0.00216), (-0.2783, 0.3999, 0.00725), (-0.2783, 0.3999, 0.004054), (-0.2783, 0.4236, 0.007272), (-0.2783, 0.4237, 0.004333), (-0.3282, 0.4117, 0.005818), (-0.3767, 0.412, 0.001668), (-0.3783, 0.4125, -0.001841), (-0.328, 0.4119, 0.001555), (-0.2783, 0.4117, 0.008141), (-0.2783, 0.4118, 0.0034), (-0.3739, 0.4061, 0.001193), (-0.3282, 0.4007, 0.003719), (-0.3287, 0.4228, 0.003706), (-0.351, 0.4042, 0.0001832), (-0.3522, 0.4196, 0.0002598), (-0.351, 0.4044, 0.003636), (-0.3282, 0.4062, 0.005896), (-0.351, 0.419, 0.003521), (-0.3744, 0.4174, 0.001186), (-0.3032, 0.4231, 0.006598), (-0.3761, 0.4086, 0.001881), (-0.3766, 0.4151, -0.001528), (-0.3032, 0.4003, 0.006683), (-0.3286, 0.4174, 0.001693), (-0.3032, 0.4003, 0.003152), (-0.3038, 0.4233, 0.003399), (-0.2783, 0.4046, 0.008112), (-0.2783, 0.419, 0.00351), (-0.2783, 0.4261, 0.005823), (-0.2783, 0.3974, 0.005632), (-0.3282, 0.4171, 0.005766), (-0.3761, 0.4148, 0.001859), (-0.376, 0.4094, -0.001528), (-0.3281, 0.4063, 0.001574), (-0.2783, 0.4189, 0.008083), (-0.2783, 0.4046, 0.00329), (-0.3031, 0.4118, 0.00272), (-0.3032, 0.4117, 0.007359), (-0.3531, 0.4119, -0.0003091), (-0.3533, 0.4117, 0.003765), (-0.3767, 0.4121, 6.248e-05), (-0.3763, 0.4149, 0.000375), (-0.3521, 0.4158, 0.003812), (-0.352, 0.4073, -0.0002677), (-0.3032, 0.4182, 0.00725), (-0.3032, 0.3986, 0.004896), (-0.351, 0.4033, 0.002396), (-0.3034, 0.4184, 0.00281), (-0.3032, 0.4052, 0.007337), (-0.3526, 0.4166, -0.0001943), (-0.3521, 0.4075, 0.003899), (-0.376, 0.4093, 0.000375), (-0.3516, 0.4202, 0.002368), (-0.3032, 0.4052, 0.002631), (-0.3035, 0.4249, 0.004988), (-0.3503, 0.4058, -0.002308), (-0.3732, 0.4063, -0.002728), (-0.3759, 0.4156, -0.003443), (-0.3743, 0.4177, -0.002689), (-0.3753, 0.4091, -0.003457), (-0.3776, 0.4124, -0.003684), (-0.3524, 0.4124, -0.003041), (-0.3515, 0.4182, -0.00225), (-0.3513, 0.4081, -0.002828), (-0.3519, 0.416, -0.002784), (-0.8283, -0.3183, 0.0009366), (-0.8283, 0.9815, -0.01106), (-0.8283, 0.9631, -0.511), (-0.8283, -0.3367, -0.499), (0.2717, -0.3183, 0.0009366), (0.2717, -0.3367, -0.499), (-0.5583, -0.0003246, -0.001997), (0.2717, 0.9815, -0.01106), (0.00174, 0.4636, -0.006278), (0.00174, -0.0003246, -0.001997), (-0.5583, 0.4636, -0.006278), (0.2717, 0.9631, -0.511), (-0.7283, -0.169, -0.02044), (-0.7283, -0.186, -0.4804), (-0.7283, 0.6139, -0.4877), (-0.7283, 0.6308, -0.02782), (-0.5583, -0.001063, -0.02199), (0.1717, 0.6308, -0.02782), (0.00174, 0.4629, -0.02627), (-0.5583, 0.4629, -0.02627), (0.00174, -0.001063, -0.02199), (0.1717, -0.169, -0.02044), (0.1717, -0.186, -0.4804), (0.1717, 0.6139, -0.4877)], [(9, 8), (10, 9), (11, 10), (12, 11), (13, 12), (14, 13), (15, 14), (16, 15), (17, 16), (18, 17), (19, 18), (20, 19), (21, 20), (22, 21), (23, 22), (24, 23), (25, 24), (26, 25), (27, 26), (28, 27), (29, 28), (30, 29), (31, 30), (32, 31), (33, 32), (34, 33), (35, 34), (36, 35), (37, 36), (38, 37), (39, 38), (8, 39)], [(1, 3, 2, 0), (3, 7, 6, 2), (7, 5, 4, 6), (5, 1, 0, 4), (0, 2, 6, 4), (5, 7, 3, 1), (41, 43, 42, 40), (43, 47, 46, 42), (47, 45, 44, 46), (45, 41, 40, 44), (40, 42, 46, 44), (45, 47, 43, 41), (98, 62, 50, 75), (97, 152, 126, 80), (96, 68, 52, 64), (95, 60, 48, 78), (94, 66, 51, 65), (93, 73, 50, 64), (92, 143, 117, 72), (91, 144, 120, 75), (90, 61, 55, 63), (89, 146, 118, 74), (88, 151, 125, 81), (87, 79, 59, 82), (86, 76, 56, 83), (85, 84, 58, 71), (68, 85, 71, 52), (53, 77, 85, 68), (77, 57, 84, 85), (77, 86, 83, 57), (53, 67, 86, 77), (67, 54, 76, 86), (58, 78, 103, 104), (71, 58, 104, 101), (63, 55, 79, 87), (76, 88, 81, 56), (54, 69, 88, 76), (69, 119, 151, 88), (61, 89, 74, 55), (51, 72, 89, 61), (72, 117, 146, 89), (60, 90, 63, 48), (49, 65, 90, 60), (65, 51, 61, 90), (73, 91, 75, 50), (59, 80, 91, 73), (80, 126, 144, 91), (66, 92, 72, 51), (56, 81, 92, 66), (81, 125, 143, 92), (64, 52, 102, 106), (52, 71, 101, 102), (82, 59, 73, 93), (70, 94, 65, 49), (57, 83, 94, 70), (83, 56, 66, 94), (84, 95, 78, 58), (57, 70, 95, 84), (70, 49, 60, 95), (62, 96, 64, 50), (54, 67, 96, 62), (67, 53, 68, 96), (79, 97, 80, 59), (55, 74, 97, 79), (74, 118, 152, 97), (145, 98, 75, 120), (119, 69, 98, 145), (69, 54, 62, 98), (103, 107, 105, 104), (100, 99, 107, 103), (101, 108, 106, 102), (104, 105, 108, 101), (87, 82, 105, 107), (78, 48, 100, 103), (93, 64, 106, 108), (48, 63, 99, 100), (63, 87, 107, 99), (82, 93, 108, 105), (171, 142, 111, 129), (170, 153, 126, 152), (169, 131, 113, 135), (168, 149, 109, 127), (167, 132, 112, 133), (166, 131, 111, 140), (165, 139, 117, 143), (164, 142, 120, 144), (163, 130, 116, 128), (162, 141, 118, 146), (161, 154, 125, 151), (160, 155, 124, 150), (159, 156, 121, 147), (158, 138, 123, 157), (135, 113, 138, 158), (114, 135, 158, 148), (148, 158, 157, 122), (148, 122, 156, 159), (114, 148, 159, 134), (134, 159, 147, 115), (123, 177, 176, 149), (138, 174, 177, 123), (130, 160, 150, 116), (147, 121, 154, 161), (115, 147, 161, 136), (136, 161, 151, 119), (128, 116, 141, 162), (112, 128, 162, 139), (139, 162, 146, 117), (127, 109, 130, 163), (110, 127, 163, 132), (132, 163, 128, 112), (140, 111, 142, 164), (124, 140, 164, 153), (153, 164, 144, 126), (133, 112, 139, 165), (121, 133, 165, 154), (154, 165, 143, 125), (131, 179, 175, 113), (113, 175, 174, 138), (155, 166, 140, 124), (137, 110, 132, 167), (122, 137, 167, 156), (156, 167, 133, 121), (157, 123, 149, 168), (122, 157, 168, 137), (137, 168, 127, 110), (129, 111, 131, 169), (115, 129, 169, 134), (134, 169, 135, 114), (150, 124, 153, 170), (116, 150, 170, 141), (141, 170, 152, 118), (145, 120, 142, 171), (119, 145, 171, 136), (136, 171, 129, 115), (176, 177, 178, 180), (173, 176, 180, 172), (174, 175, 179, 181), (177, 174, 181, 178), (160, 180, 178, 155), (149, 176, 173, 109), (166, 181, 179, 131), (109, 173, 172, 130), (130, 172, 180, 160), (155, 178, 181, 166), (182, 183, 184, 185), (186, 182, 185, 187), (188, 182, 186, 189, 190, 191), (188, 192, 190, 189, 183, 182), (183, 189, 193, 184), (185, 184, 193, 187), (189, 186, 187, 193), (194, 195, 196, 197), (198, 194, 197, 199, 200, 201), (198, 202, 200, 199, 203, 194), (203, 204, 195, 194), (195, 204, 205, 196), (197, 196, 205, 199), (199, 205, 204, 203), (192, 188, 198, 201), (190, 192, 201, 200), (188, 191, 202, 198), (191, 190, 200, 202)])
me_circle_001.polygons.foreach_set('material_index', [3, 3, 3, 3, 3, 3, 0, 0, 0, 0, 0, 0, 1, 1, 1, 1, 1, 1, 1, 1, 1, 1, 1, 1, 1, 1, 1, 1, 1, 1, 1, 1, 1, 1, 1, 1, 1, 1, 1, 1, 1, 1, 1, 1, 1, 1, 1, 1, 1, 1, 1, 1, 1, 1, 1, 1, 1, 1, 1, 1, 1, 1, 1, 1, 1, 1, 1, 1, 1, 1, 1, 1, 1, 1, 1, 1, 1, 1, 1, 1, 1, 1, 1, 1, 1, 1, 1, 1, 1, 1, 1, 1, 1, 1, 1, 1, 1, 1, 1, 1, 1, 1, 1, 1, 1, 1, 1, 1, 1, 1, 1, 1, 1, 1, 1, 1, 1, 1, 1, 1, 1, 1, 1, 1, 1, 1, 1, 1, 1, 1, 1, 1, 1, 1, 1, 1, 1, 1, 1, 1, 1, 1, 1, 1, 2, 2, 2, 2, 2, 2, 2, 2, 2, 2, 2, 2, 2, 2, 2, 2, 2, 2])
_uv = me_circle_001.uv_layers.new(name='UVMap')
_uv.uv.foreach_set('vector', [0.7805, 0.2121, 0.7805, 0.148, 0.8004, 0.148, 0.8004, 0.2121, 0.7516, 0.156, 0.7516, 0.09194, 0.7716, 0.09194, 0.7716, 0.156, 0.8014, 0.1202, 0.8014, 0.05608, 0.8214, 0.05608, 0.8214, 0.1202, 0.6883, 0.04397, 0.7082, 0.04397, 0.7082, 0.1081, 0.6883, 0.1081, 0.7949, 0.1215, 0.7749, 0.1215, 0.7749, 0.05738, 0.7949, 0.05738, 0.9958, 0.004742, 0.9958, 1.133, 0.001477, 1.133, 0.001477, 0.004742, 0.4025, 0.5298, 0.4025, 0.4286, 0.4055, 0.4286, 0.4055, 0.5298, 0.5475, 0.4154, 0.5475, 0.293, 0.5505, 0.293, 0.5505, 0.4154, 0.6543, 0.4019, 0.6543, 0.3007, 0.6573, 0.3007, 0.6573, 0.4019, 0.5626, 0.293, 0.5626, 0.4154, 0.5595, 0.4154, 0.5595, 0.293, 0.5384, 0.4154, 0.4689, 0.4154, 0.4689, 0.293, 0.5384, 0.293, 0.9924, 0.01094, 0.9924, 0.9829, 0.007674, 0.9878, 0.007671, 0.01094, 0.4628, 0.2323, 0.4952, 0.2465, 0.4708, 0.266, 0.4363, 0.2537, 0.7851, 0.4496, 0.7855, 0.462, 0.7152, 0.462, 0.7234, 0.4495, 0.5264, 0.2617, 0.5577, 0.277, 0.5418, 0.2898, 0.5063, 0.2779, 0.5739, 0.7777, 0.5676, 0.7845, 0.5494, 0.7718, 0.5559, 0.765, 0.6027, 0.2474, 0.5999, 0.2233, 0.6223, 0.2256, 0.6223, 0.2455, 0.7013, 0.4218, 0.6785, 0.4366, 0.6255, 0.4362, 0.6601, 0.4243, 0.5432, 0.8526, 0.5166, 0.8658, 0.4854, 0.8668, 0.5148, 0.8526, 0.6617, 0.4493, 0.645, 0.462, 0.5747, 0.462, 0.6001, 0.4491, 0.5398, 0.8002, 0.512, 0.8159, 0.4798, 0.7935, 0.5146, 0.7827, 0.4804, 0.8287, 0.4489, 0.8414, 0.4125, 0.816, 0.4461, 0.8047, 0.5203, 0.2099, 0.4921, 0.1959, 0.5253, 0.1967, 0.5514, 0.2088, 0.7811, 0.4226, 0.7847, 0.4373, 0.7315, 0.437, 0.7426, 0.4194, 0.5649, 0.2474, 0.5485, 0.2239, 0.5775, 0.2209, 0.5831, 0.2493, 0.565, 0.2838, 0.5649, 0.2903, 0.551, 0.3032, 0.5488, 0.2965, 0.5577, 0.277, 0.565, 0.2838, 0.5488, 0.2965, 0.5418, 0.2898, 0.5737, 0.2642, 0.5812, 0.271, 0.565, 0.2838, 0.5577, 0.277, 0.5812, 0.271, 0.5862, 0.2777, 0.5649, 0.2903, 0.565, 0.2838, 0.6828, 0.1421, 0.6845, 0.1188, 0.7018, 0.1198, 0.7018, 0.1481, 0.6663, 0.1359, 0.6671, 0.1179, 0.6845, 0.1188, 0.6828, 0.1421, 0.5466, 0.2456, 0.5196, 0.2269, 0.5485, 0.2239, 0.5649, 0.2474, 0.5673, 0.758, 0.5559, 0.765, 0.4992, 0.7258, 0.5107, 0.7188, 0.5488, 0.2965, 0.551, 0.3032, 0.5003, 0.3426, 0.4981, 0.3359, 0.8196, 0.4259, 0.8378, 0.4376, 0.7847, 0.4373, 0.7811, 0.4226, 0.5485, 0.2239, 0.5203, 0.2099, 0.5514, 0.2088, 0.5775, 0.2209, 0.5196, 0.2269, 0.4893, 0.211, 0.5203, 0.2099, 0.5485, 0.2239, 0.4893, 0.211, 0.459, 0.1951, 0.4921, 0.1959, 0.5203, 0.2099, 0.512, 0.8159, 0.4804, 0.8287, 0.4461, 0.8047, 0.4798, 0.7935, 0.5442, 0.8384, 0.5148, 0.8526, 0.4804, 0.8287, 0.512, 0.8159, 0.5148, 0.8526, 0.4854, 0.8668, 0.4489, 0.8414, 0.4804, 0.8287, 0.5676, 0.7845, 0.5398, 0.8002, 0.5146, 0.7827, 0.5494, 0.7718, 0.5858, 0.7972, 0.565, 0.8178, 0.5398, 0.8002, 0.5676, 0.7845, 0.565, 0.8178, 0.5442, 0.8384, 0.512, 0.8159, 0.5398, 0.8002, 0.6785, 0.4366, 0.6617, 0.4493, 0.6001, 0.4491, 0.6255, 0.4362, 0.7315, 0.437, 0.7234, 0.4495, 0.6617, 0.4493, 0.6785, 0.4366, 0.7234, 0.4495, 0.7152, 0.462, 0.645, 0.462, 0.6617, 0.4493, 0.5699, 0.8394, 0.5432, 0.8526, 0.5148, 0.8526, 0.5442, 0.8384, 0.5956, 0.8404, 0.5717, 0.8526, 0.5432, 0.8526, 0.5699, 0.8394, 0.5717, 0.8526, 0.5478, 0.8648, 0.5166, 0.8658, 0.5432, 0.8526, 0.5063, 0.2779, 0.5418, 0.2898, 0.4911, 0.3292, 0.4556, 0.3173, 0.5418, 0.2898, 0.5488, 0.2965, 0.4981, 0.3359, 0.4911, 0.3292, 0.7426, 0.4194, 0.7315, 0.437, 0.6785, 0.4366, 0.7013, 0.4218, 0.6055, 0.2716, 0.6027, 0.2474, 0.6223, 0.2455, 0.6223, 0.2654, 0.5862, 0.2777, 0.5831, 0.2493, 0.6027, 0.2474, 0.6055, 0.2716, 0.5831, 0.2493, 0.5775, 0.2209, 0.5999, 0.2233, 0.6027, 0.2474, 0.5826, 0.7708, 0.5739, 0.7777, 0.5559, 0.765, 0.5673, 0.758, 0.5956, 0.7837, 0.592, 0.7904, 0.5739, 0.7777, 0.5826, 0.7708, 0.592, 0.7904, 0.5858, 0.7972, 0.5676, 0.7845, 0.5739, 0.7777, 0.4952, 0.2465, 0.5264, 0.2617, 0.5063, 0.2779, 0.4708, 0.266, 0.5196, 0.2269, 0.5466, 0.2456, 0.5264, 0.2617, 0.4952, 0.2465, 0.5466, 0.2456, 0.5737, 0.2642, 0.5577, 0.277, 0.5264, 0.2617, 0.7847, 0.4373, 0.7851, 0.4496, 0.7234, 0.4495, 0.7315, 0.437, 0.8378, 0.4376, 0.8468, 0.4498, 0.7851, 0.4496, 0.7847, 0.4373, 0.8468, 0.4498, 0.8558, 0.462, 0.7855, 0.462, 0.7851, 0.4496, 0.4304, 0.2182, 0.4628, 0.2323, 0.4363, 0.2537, 0.4019, 0.2413, 0.459, 0.1951, 0.4893, 0.211, 0.4628, 0.2323, 0.4304, 0.2182, 0.4893, 0.211, 0.5196, 0.2269, 0.4952, 0.2465, 0.4628, 0.2323, 0.7949, 0.3739, 0.7985, 0.3886, 0.76, 0.3853, 0.7605, 0.3675, 0.8187, 0.3801, 0.8369, 0.3918, 0.7985, 0.3886, 0.7949, 0.3739, 0.7416, 0.373, 0.7187, 0.3878, 0.6775, 0.3903, 0.7121, 0.3784, 0.7605, 0.3675, 0.76, 0.3853, 0.7187, 0.3878, 0.7416, 0.373, 0.7811, 0.4226, 0.7426, 0.4194, 0.76, 0.3853, 0.7985, 0.3886, 0.5559, 0.765, 0.5494, 0.7718, 0.4927, 0.7326, 0.4992, 0.7258, 0.7013, 0.4218, 0.6601, 0.4243, 0.6775, 0.3903, 0.7187, 0.3878, 0.5494, 0.7718, 0.5146, 0.7827, 0.4579, 0.7435, 0.4927, 0.7326, 0.8196, 0.4259, 0.7811, 0.4226, 0.7985, 0.3886, 0.8369, 0.3918, 0.7426, 0.4194, 0.7013, 0.4218, 0.7187, 0.3878, 0.76, 0.3853, 0.4628, 0.2323, 0.4363, 0.2537, 0.4708, 0.266, 0.4952, 0.2465, 0.7851, 0.4496, 0.7234, 0.4495, 0.7152, 0.462, 0.7855, 0.462, 0.5264, 0.2617, 0.5063, 0.2779, 0.5418, 0.2898, 0.5577, 0.277, 0.5739, 0.7777, 0.5559, 0.765, 0.5494, 0.7718, 0.5676, 0.7845, 0.6027, 0.2474, 0.6223, 0.2455, 0.6223, 0.2256, 0.5999, 0.2233, 0.7013, 0.4218, 0.6601, 0.4243, 0.6255, 0.4362, 0.6785, 0.4366, 0.5432, 0.8526, 0.5148, 0.8526, 0.4854, 0.8668, 0.5166, 0.8658, 0.6617, 0.4493, 0.6001, 0.4491, 0.5747, 0.462, 0.645, 0.462, 0.5398, 0.8002, 0.5146, 0.7827, 0.4798, 0.7935, 0.512, 0.8159, 0.4804, 0.8287, 0.4461, 0.8047, 0.4125, 0.816, 0.4489, 0.8414, 0.5203, 0.2099, 0.5514, 0.2088, 0.5253, 0.1967, 0.4921, 0.1959, 0.7811, 0.4226, 0.7426, 0.4194, 0.7315, 0.437, 0.7847, 0.4373, 0.5649, 0.2474, 0.5831, 0.2493, 0.5775, 0.2209, 0.5485, 0.2239, 0.565, 0.2838, 0.5488, 0.2965, 0.551, 0.3032, 0.5649, 0.2903, 0.5577, 0.277, 0.5418, 0.2898, 0.5488, 0.2965, 0.565, 0.2838, 0.5737, 0.2642, 0.5577, 0.277, 0.565, 0.2838, 0.5812, 0.271, 0.5812, 0.271, 0.565, 0.2838, 0.5649, 0.2903, 0.5862, 0.2777, 0.6828, 0.1421, 0.7018, 0.1481, 0.7018, 0.1198, 0.6845, 0.1188, 0.6663, 0.1359, 0.6828, 0.1421, 0.6845, 0.1188, 0.6671, 0.1179, 0.5466, 0.2456, 0.5649, 0.2474, 0.5485, 0.2239, 0.5196, 0.2269, 0.5673, 0.758, 0.5107, 0.7188, 0.4992, 0.7258, 0.5559, 0.765, 0.5488, 0.2965, 0.4981, 0.3359, 0.5003, 0.3426, 0.551, 0.3032, 0.8196, 0.4259, 0.7811, 0.4226, 0.7847, 0.4373, 0.8378, 0.4376, 0.5485, 0.2239, 0.5775, 0.2209, 0.5514, 0.2088, 0.5203, 0.2099, 0.5196, 0.2269, 0.5485, 0.2239, 0.5203, 0.2099, 0.4893, 0.211, 0.4893, 0.211, 0.5203, 0.2099, 0.4921, 0.1959, 0.459, 0.1951, 0.512, 0.8159, 0.4798, 0.7935, 0.4461, 0.8047, 0.4804, 0.8287, 0.5442, 0.8384, 0.512, 0.8159, 0.4804, 0.8287, 0.5148, 0.8526, 0.5148, 0.8526, 0.4804, 0.8287, 0.4489, 0.8414, 0.4854, 0.8668, 0.5676, 0.7845, 0.5494, 0.7718, 0.5146, 0.7827, 0.5398, 0.8002, 0.5858, 0.7972, 0.5676, 0.7845, 0.5398, 0.8002, 0.565, 0.8178, 0.565, 0.8178, 0.5398, 0.8002, 0.512, 0.8159, 0.5442, 0.8384, 0.6785, 0.4366, 0.6255, 0.4362, 0.6001, 0.4491, 0.6617, 0.4493, 0.7315, 0.437, 0.6785, 0.4366, 0.6617, 0.4493, 0.7234, 0.4495, 0.7234, 0.4495, 0.6617, 0.4493, 0.645, 0.462, 0.7152, 0.462, 0.5699, 0.8394, 0.5442, 0.8384, 0.5148, 0.8526, 0.5432, 0.8526, 0.5956, 0.8404, 0.5699, 0.8394, 0.5432, 0.8526, 0.5717, 0.8526, 0.5717, 0.8526, 0.5432, 0.8526, 0.5166, 0.8658, 0.5478, 0.8648, 0.5063, 0.2779, 0.4556, 0.3173, 0.4911, 0.3292, 0.5418, 0.2898, 0.5418, 0.2898, 0.4911, 0.3292, 0.4981, 0.3359, 0.5488, 0.2965, 0.7426, 0.4194, 0.7013, 0.4218, 0.6785, 0.4366, 0.7315, 0.437, 0.6055, 0.2716, 0.6223, 0.2654, 0.6223, 0.2455, 0.6027, 0.2474, 0.5862, 0.2777, 0.6055, 0.2716, 0.6027, 0.2474, 0.5831, 0.2493, 0.5831, 0.2493, 0.6027, 0.2474, 0.5999, 0.2233, 0.5775, 0.2209, 0.5826, 0.7708, 0.5673, 0.758, 0.5559, 0.765, 0.5739, 0.7777, 0.5956, 0.7837, 0.5826, 0.7708, 0.5739, 0.7777, 0.592, 0.7904, 0.592, 0.7904, 0.5739, 0.7777, 0.5676, 0.7845, 0.5858, 0.7972, 0.4952, 0.2465, 0.4708, 0.266, 0.5063, 0.2779, 0.5264, 0.2617, 0.5196, 0.2269, 0.4952, 0.2465, 0.5264, 0.2617, 0.5466, 0.2456, 0.5466, 0.2456, 0.5264, 0.2617, 0.5577, 0.277, 0.5737, 0.2642, 0.7847, 0.4373, 0.7315, 0.437, 0.7234, 0.4495, 0.7851, 0.4496, 0.8378, 0.4376, 0.7847, 0.4373, 0.7851, 0.4496, 0.8468, 0.4498, 0.8468, 0.4498, 0.7851, 0.4496, 0.7855, 0.462, 0.8558, 0.462, 0.4304, 0.2182, 0.4019, 0.2413, 0.4363, 0.2537, 0.4628, 0.2323, 0.459, 0.1951, 0.4304, 0.2182, 0.4628, 0.2323, 0.4893, 0.211, 0.4893, 0.211, 0.4628, 0.2323, 0.4952, 0.2465, 0.5196, 0.2269, 0.7949, 0.3739, 0.7605, 0.3675, 0.76, 0.3853, 0.7985, 0.3886, 0.8187, 0.3801, 0.7949, 0.3739, 0.7985, 0.3886, 0.8369, 0.3918, 0.7416, 0.373, 0.7121, 0.3784, 0.6775, 0.3903, 0.7187, 0.3878, 0.7605, 0.3675, 0.7416, 0.373, 0.7187, 0.3878, 0.76, 0.3853, 0.7811, 0.4226, 0.7985, 0.3886, 0.76, 0.3853, 0.7426, 0.4194, 0.5559, 0.765, 0.4992, 0.7258, 0.4927, 0.7326, 0.5494, 0.7718, 0.7013, 0.4218, 0.7187, 0.3878, 0.6775, 0.3903, 0.6601, 0.4243, 0.5494, 0.7718, 0.4927, 0.7326, 0.4579, 0.7435, 0.5146, 0.7827, 0.8196, 0.4259, 0.8369, 0.3918, 0.7985, 0.3886, 0.7811, 0.4226, 0.7426, 0.4194, 0.76, 0.3853, 0.7187, 0.3878, 0.7013, 0.4218, 0.7619, 0.4561, 0.7619, 0.4248, 0.8159, 0.4248, 0.8159, 0.4561, 0.8999, 0.3693, 0.9539, 0.3693, 0.9539, 0.4006, 0.8999, 0.4006, 0.1795, 0.3124, 0.004598, 0.0006297, 0.9972, 0.004283, 0.9949, 0.6492, 0.8269, 0.5712, 0.8246, 0.3056, 0.1795, 0.3124, 0.1841, 0.5889, 0.8269, 0.5712, 0.9949, 0.6492, 0.004659, 0.6506, 0.004598, 0.0006297, 0.1528, 0.9698, 0.1505, 0.6586, 0.9026, 0.6736, 0.8638, 0.9984, 0.7596, 0.4006, 0.7596, 0.3693, 0.8136, 0.3693, 0.8136, 0.4006, 0.8298, 0.4413, 0.8298, 0.41, 0.8837, 0.41, 0.8837, 0.4413, 0.488, 0.4388, 0.488, 0.41, 0.5212, 0.41, 0.5212, 0.4388, 0.3398, 0.3905, 0.3329, 0.3857, 0.3661, 0.3857, 0.3661, 0.4113, 0.3591, 0.4064, 0.3591, 0.3905, 0.3398, 0.3905, 0.3398, 0.4064, 0.3591, 0.4064, 0.3661, 0.4113, 0.3329, 0.4113, 0.3329, 0.3857, 0.382, 0.4102, 0.382, 0.3814, 0.4262, 0.3814, 0.4262, 0.4102, 0.3831, 0.4313, 0.3831, 0.4057, 0.4163, 0.4057, 0.4163, 0.4313, 0.5494, 0.4509, 0.5494, 0.4797, 0.5052, 0.4797, 0.5052, 0.4509, 0.4283, 0.4346, 0.4283, 0.4058, 0.4615, 0.4058, 0.4615, 0.4346, 0.8999, 0.4975, 0.8999, 0.4863, 0.9021, 0.4863, 0.9021, 0.4975, 0.8813, 0.4507, 0.8813, 0.4666, 0.8792, 0.4666, 0.8792, 0.4507, 0.8792, 0.4919, 0.8792, 0.476, 0.8813, 0.476, 0.8813, 0.4919, 0.9701, 0.3804, 0.9701, 0.3693, 0.9722, 0.3693, 0.9722, 0.3804])
me_circle_001.materials.append(mat_stove_door)
me_circle_001.materials.append(mat_handle)
me_circle_001.materials.append(mat_stove_top_front)
me_circle_001.materials.append(mat_stove_knobs_panel)
me_circle_001.materials.append(mat_stove_knobs)
me_circle_001.use_remesh_preserve_volume = False
me_circle_001.use_remesh_preserve_attributes = False
me_circle_001.use_mirror_vertex_groups = False
me_circle_001.update()

# ---- objects
ob_stove_body_005 = bpy.data.objects.new('Stove body.005', me_cube_005)
ob_stove_body_004 = bpy.data.objects.new('Stove body.004', me_cube_004)
ob_stove_body_003 = bpy.data.objects.new('Stove body.003', me_cube_003)
ob_stove_body_002 = bpy.data.objects.new('Stove body.002', me_cube_002)
ob_stove_body_001 = bpy.data.objects.new('Stove body.001', me_cube_001)
ob_stove_door = bpy.data.objects.new('Stove door', me_circle_001)

# ---- transforms, parenting, visibility, modifiers, constraints
ob_stove_body_005.location = (0.0, -0.02, 0.0)
ob_stove_body_005.scale = (2.75, 3.25, 2.5)
ob_stove_body_005.lineart.crease_threshold = 0.0
ob_stove_body_004.location = (0.0, -0.02, 0.0)
ob_stove_body_004.scale = (2.75, 3.25, 2.5)
ob_stove_body_004.lineart.crease_threshold = 0.0
ob_stove_body_003.location = (0.0, -0.02, 0.0)
ob_stove_body_003.scale = (2.75, 3.25, 2.5)
ob_stove_body_003.lineart.crease_threshold = 0.0
ob_stove_body_002.location = (0.0, -0.02, 0.0)
ob_stove_body_002.scale = (2.75, 3.25, 2.5)
ob_stove_body_002.lineart.crease_threshold = 0.0
ob_stove_body_001.location = (0.0, -0.02, 0.0)
ob_stove_body_001.scale = (2.75, 3.25, 2.5)
ob_stove_body_001.lineart.crease_threshold = 0.0
ob_stove_door.location = (0.1391, -0.1659, 0.252)
ob_stove_door.rotation_euler = (0.01845, 0.0, 0.0)
ob_stove_door.scale = (0.5, 0.5, 1.0)
ob_stove_door.lineart.crease_threshold = 0.0

# ---- collection membership
col_collection_1.objects.link(ob_stove_body_005)
col_collection_1.objects.link(ob_stove_body_004)
col_collection_1.objects.link(ob_stove_body_003)
col_collection_1.objects.link(ob_stove_body_002)
col_collection_1.objects.link(ob_stove_body_001)
col_collection_1.objects.link(ob_stove_door)

# ---- scene / render settings (as saved in the file)
scene.frame_start = 1; scene.frame_end = 80; scene.frame_set(77)
scene.render.engine = 'CYCLES'
scene.render.resolution_percentage = 50
scene.render.dither_intensity = 0.0
scene.cycles.use_denoising = False
scene.cycles.samples = 10
scene.cycles.sampling_pattern = 'TABULATED_SOBOL'
scene.cycles.light_sampling_threshold = 0.0
scene.cycles.use_adaptive_sampling = False
scene.cycles.use_light_tree = False
scene.cycles.blur_glossy = 0.0
scene.cycles.pixel_filter_type = 'GAUSSIAN'
scene.cycles.sample_clamp_indirect = 0.0
scene.view_settings.view_transform = 'Standard'
bpy.context.view_layer.update()

# ---- added for rendering (the .blend has no active camera and no usable light): camera, sun
cam_auto = bpy.data.cameras.new('AutoCamera')
cam_auto.lens = 50.0
cam_auto.sensor_width = 36.0
cam_auto.clip_end = 1000.0
ob_auto_camera = bpy.data.objects.new('AutoCamera', cam_auto)
scene.collection.objects.link(ob_auto_camera)
ob_auto_camera.location = (0.94026, -1.12829, 0.756212)
ob_auto_camera.rotation_euler = (1.09748, -7.21219e-08, 0.694738)
scene.camera = ob_auto_camera
light_auto_sun = bpy.data.lights.new('AutoSun', 'SUN')
light_auto_sun.energy = 3.0
light_auto_sun.angle = 0.0523599
ob_auto_sun = bpy.data.objects.new('AutoSun', light_auto_sun)
scene.collection.objects.link(ob_auto_sun)
ob_auto_sun.rotation_euler = (0.872665, 0.174533, 0.523599)
bpy.context.view_layer.update()
